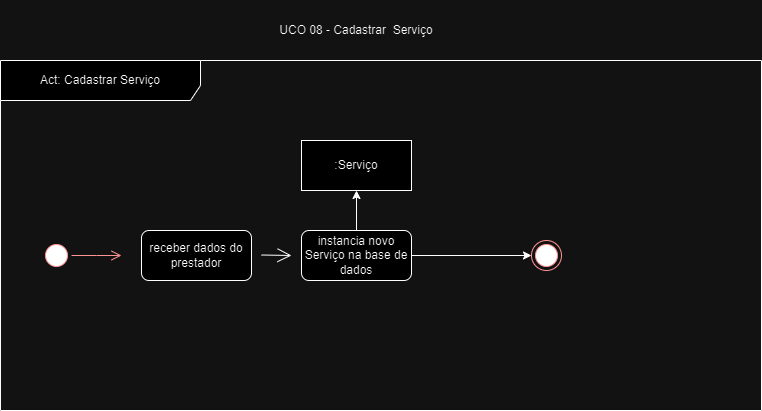

The diagram above was exported from draw.io. Its source (the exported page's mxGraphModel, read from the mxfile embedded in the PNG):
<mxGraphModel dx="1049" dy="568" grid="1" gridSize="10" guides="1" tooltips="1" connect="1" arrows="1" fold="1" page="1" pageScale="1" pageWidth="827" pageHeight="1169" math="0" shadow="0">
  <root>
    <mxCell id="0" />
    <mxCell id="1" parent="0" />
    <mxCell id="zh4mSEdLelKLcvu7mQOS-1" value="Act: Cadastrar Serviço" style="shape=umlFrame;whiteSpace=wrap;html=1;pointerEvents=0;width=200;height=40;" vertex="1" parent="1">
      <mxGeometry x="39" y="60" width="761" height="350" as="geometry" />
    </mxCell>
    <mxCell id="zh4mSEdLelKLcvu7mQOS-2" value=":Serviço" style="html=1;whiteSpace=wrap;" vertex="1" parent="1">
      <mxGeometry x="340" y="140" width="110" height="50" as="geometry" />
    </mxCell>
    <mxCell id="zh4mSEdLelKLcvu7mQOS-5" value="" style="ellipse;html=1;shape=startState;fillColor=#000000;strokeColor=#ff0000;" vertex="1" parent="1">
      <mxGeometry x="80" y="240" width="30" height="30" as="geometry" />
    </mxCell>
    <mxCell id="zh4mSEdLelKLcvu7mQOS-6" value="" style="edgeStyle=orthogonalEdgeStyle;html=1;verticalAlign=bottom;endArrow=open;endSize=8;strokeColor=#ff0000;rounded=0;" edge="1" source="zh4mSEdLelKLcvu7mQOS-5" parent="1">
      <mxGeometry relative="1" as="geometry">
        <mxPoint x="160" y="255" as="targetPoint" />
      </mxGeometry>
    </mxCell>
    <mxCell id="zh4mSEdLelKLcvu7mQOS-7" value="receber dados do prestador" style="html=1;whiteSpace=wrap;rounded=1;" vertex="1" parent="1">
      <mxGeometry x="180" y="230" width="110" height="50" as="geometry" />
    </mxCell>
    <mxCell id="zh4mSEdLelKLcvu7mQOS-8" value="" style="endArrow=open;endFill=1;endSize=12;html=1;rounded=0;" edge="1" parent="1">
      <mxGeometry width="160" relative="1" as="geometry">
        <mxPoint x="300" y="254.5" as="sourcePoint" />
        <mxPoint x="330" y="255" as="targetPoint" />
      </mxGeometry>
    </mxCell>
    <mxCell id="zh4mSEdLelKLcvu7mQOS-29" style="edgeStyle=orthogonalEdgeStyle;rounded=0;orthogonalLoop=1;jettySize=auto;html=1;" edge="1" parent="1" source="zh4mSEdLelKLcvu7mQOS-11" target="zh4mSEdLelKLcvu7mQOS-2">
      <mxGeometry relative="1" as="geometry" />
    </mxCell>
    <mxCell id="zh4mSEdLelKLcvu7mQOS-30" style="edgeStyle=orthogonalEdgeStyle;rounded=0;orthogonalLoop=1;jettySize=auto;html=1;entryX=0;entryY=0.5;entryDx=0;entryDy=0;" edge="1" parent="1" source="zh4mSEdLelKLcvu7mQOS-11" target="zh4mSEdLelKLcvu7mQOS-15">
      <mxGeometry relative="1" as="geometry" />
    </mxCell>
    <mxCell id="zh4mSEdLelKLcvu7mQOS-11" value="instancia novo Serviço na base de dados" style="html=1;whiteSpace=wrap;rounded=1;" vertex="1" parent="1">
      <mxGeometry x="340" y="230" width="110" height="50" as="geometry" />
    </mxCell>
    <mxCell id="zh4mSEdLelKLcvu7mQOS-15" value="" style="ellipse;html=1;shape=endState;fillColor=#000000;strokeColor=#ff0000;" vertex="1" parent="1">
      <mxGeometry x="570" y="240" width="30" height="30" as="geometry" />
    </mxCell>
    <mxCell id="zh4mSEdLelKLcvu7mQOS-28" value="UCO 08 - Cadastrar&amp;nbsp; Serviço" style="text;html=1;strokeColor=none;fillColor=none;align=center;verticalAlign=middle;whiteSpace=wrap;rounded=0;" vertex="1" parent="1">
      <mxGeometry x="265" width="260" height="60" as="geometry" />
    </mxCell>
  </root>
</mxGraphModel>